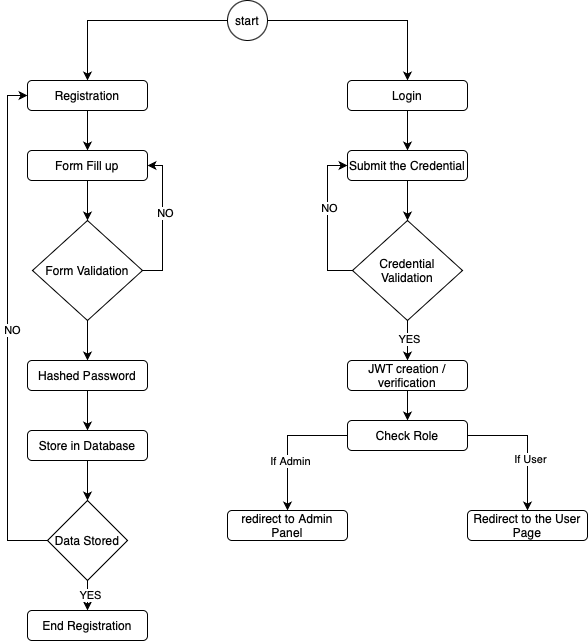

The diagram above was exported from draw.io. Its source (the exported page's mxGraphModel, read from the mxfile embedded in the PNG):
<mxGraphModel dx="1740" dy="675" grid="1" gridSize="10" guides="1" tooltips="1" connect="1" arrows="1" fold="1" page="1" pageScale="1" pageWidth="827" pageHeight="1169" math="0" shadow="0">
  <root>
    <mxCell id="WIyWlLk6GJQsqaUBKTNV-0" />
    <mxCell id="WIyWlLk6GJQsqaUBKTNV-1" parent="WIyWlLk6GJQsqaUBKTNV-0" />
    <mxCell id="ZZYE-I0VGxLyNERj9Y0E-6" style="edgeStyle=orthogonalEdgeStyle;rounded=0;orthogonalLoop=1;jettySize=auto;html=1;exitX=0;exitY=0.5;exitDx=0;exitDy=0;entryX=0.5;entryY=0;entryDx=0;entryDy=0;" edge="1" parent="WIyWlLk6GJQsqaUBKTNV-1" source="ZZYE-I0VGxLyNERj9Y0E-0" target="ZZYE-I0VGxLyNERj9Y0E-1">
      <mxGeometry relative="1" as="geometry" />
    </mxCell>
    <mxCell id="ZZYE-I0VGxLyNERj9Y0E-7" style="edgeStyle=orthogonalEdgeStyle;rounded=0;orthogonalLoop=1;jettySize=auto;html=1;exitX=1;exitY=0.5;exitDx=0;exitDy=0;entryX=0.5;entryY=0;entryDx=0;entryDy=0;" edge="1" parent="WIyWlLk6GJQsqaUBKTNV-1" source="ZZYE-I0VGxLyNERj9Y0E-0" target="ZZYE-I0VGxLyNERj9Y0E-2">
      <mxGeometry relative="1" as="geometry" />
    </mxCell>
    <mxCell id="ZZYE-I0VGxLyNERj9Y0E-0" value="start" style="ellipse;whiteSpace=wrap;html=1;aspect=fixed;" vertex="1" parent="WIyWlLk6GJQsqaUBKTNV-1">
      <mxGeometry x="400" y="40" width="40" height="40" as="geometry" />
    </mxCell>
    <mxCell id="ZZYE-I0VGxLyNERj9Y0E-11" style="edgeStyle=orthogonalEdgeStyle;rounded=0;orthogonalLoop=1;jettySize=auto;html=1;exitX=0.5;exitY=1;exitDx=0;exitDy=0;entryX=0.5;entryY=0;entryDx=0;entryDy=0;" edge="1" parent="WIyWlLk6GJQsqaUBKTNV-1" source="ZZYE-I0VGxLyNERj9Y0E-1" target="ZZYE-I0VGxLyNERj9Y0E-9">
      <mxGeometry relative="1" as="geometry" />
    </mxCell>
    <mxCell id="ZZYE-I0VGxLyNERj9Y0E-1" value="Registration" style="rounded=1;whiteSpace=wrap;html=1;" vertex="1" parent="WIyWlLk6GJQsqaUBKTNV-1">
      <mxGeometry x="200" y="120" width="120" height="30" as="geometry" />
    </mxCell>
    <mxCell id="ZZYE-I0VGxLyNERj9Y0E-12" style="edgeStyle=orthogonalEdgeStyle;rounded=0;orthogonalLoop=1;jettySize=auto;html=1;exitX=0.5;exitY=1;exitDx=0;exitDy=0;entryX=0.5;entryY=0;entryDx=0;entryDy=0;" edge="1" parent="WIyWlLk6GJQsqaUBKTNV-1" source="ZZYE-I0VGxLyNERj9Y0E-2" target="ZZYE-I0VGxLyNERj9Y0E-10">
      <mxGeometry relative="1" as="geometry" />
    </mxCell>
    <mxCell id="ZZYE-I0VGxLyNERj9Y0E-2" value="Login" style="rounded=1;whiteSpace=wrap;html=1;" vertex="1" parent="WIyWlLk6GJQsqaUBKTNV-1">
      <mxGeometry x="520" y="120" width="120" height="30" as="geometry" />
    </mxCell>
    <mxCell id="ZZYE-I0VGxLyNERj9Y0E-14" style="edgeStyle=orthogonalEdgeStyle;rounded=0;orthogonalLoop=1;jettySize=auto;html=1;exitX=0.5;exitY=1;exitDx=0;exitDy=0;entryX=0.5;entryY=0;entryDx=0;entryDy=0;" edge="1" parent="WIyWlLk6GJQsqaUBKTNV-1" source="ZZYE-I0VGxLyNERj9Y0E-9" target="ZZYE-I0VGxLyNERj9Y0E-13">
      <mxGeometry relative="1" as="geometry" />
    </mxCell>
    <mxCell id="ZZYE-I0VGxLyNERj9Y0E-9" value="Form Fill up" style="rounded=1;whiteSpace=wrap;html=1;" vertex="1" parent="WIyWlLk6GJQsqaUBKTNV-1">
      <mxGeometry x="200" y="190" width="120" height="30" as="geometry" />
    </mxCell>
    <mxCell id="ZZYE-I0VGxLyNERj9Y0E-18" style="edgeStyle=orthogonalEdgeStyle;rounded=0;orthogonalLoop=1;jettySize=auto;html=1;exitX=0.5;exitY=1;exitDx=0;exitDy=0;entryX=0.5;entryY=0;entryDx=0;entryDy=0;" edge="1" parent="WIyWlLk6GJQsqaUBKTNV-1" source="ZZYE-I0VGxLyNERj9Y0E-10" target="ZZYE-I0VGxLyNERj9Y0E-17">
      <mxGeometry relative="1" as="geometry" />
    </mxCell>
    <mxCell id="ZZYE-I0VGxLyNERj9Y0E-10" value="Submit the Credential" style="rounded=1;whiteSpace=wrap;html=1;" vertex="1" parent="WIyWlLk6GJQsqaUBKTNV-1">
      <mxGeometry x="520" y="190" width="120" height="30" as="geometry" />
    </mxCell>
    <mxCell id="ZZYE-I0VGxLyNERj9Y0E-15" style="edgeStyle=orthogonalEdgeStyle;rounded=0;orthogonalLoop=1;jettySize=auto;html=1;exitX=1;exitY=0.5;exitDx=0;exitDy=0;entryX=1;entryY=0.5;entryDx=0;entryDy=0;" edge="1" parent="WIyWlLk6GJQsqaUBKTNV-1" source="ZZYE-I0VGxLyNERj9Y0E-13" target="ZZYE-I0VGxLyNERj9Y0E-9">
      <mxGeometry relative="1" as="geometry" />
    </mxCell>
    <mxCell id="ZZYE-I0VGxLyNERj9Y0E-16" value="NO" style="edgeLabel;html=1;align=center;verticalAlign=middle;resizable=0;points=[];" vertex="1" connectable="0" parent="ZZYE-I0VGxLyNERj9Y0E-15">
      <mxGeometry x="0.1141" y="-2" relative="1" as="geometry">
        <mxPoint as="offset" />
      </mxGeometry>
    </mxCell>
    <mxCell id="ZZYE-I0VGxLyNERj9Y0E-33" style="edgeStyle=orthogonalEdgeStyle;rounded=0;orthogonalLoop=1;jettySize=auto;html=1;exitX=0.5;exitY=1;exitDx=0;exitDy=0;entryX=0.5;entryY=0;entryDx=0;entryDy=0;" edge="1" parent="WIyWlLk6GJQsqaUBKTNV-1" source="ZZYE-I0VGxLyNERj9Y0E-13" target="ZZYE-I0VGxLyNERj9Y0E-30">
      <mxGeometry relative="1" as="geometry" />
    </mxCell>
    <mxCell id="ZZYE-I0VGxLyNERj9Y0E-13" value="Form Validation" style="rhombus;whiteSpace=wrap;html=1;" vertex="1" parent="WIyWlLk6GJQsqaUBKTNV-1">
      <mxGeometry x="205" y="260" width="110" height="100" as="geometry" />
    </mxCell>
    <mxCell id="ZZYE-I0VGxLyNERj9Y0E-19" style="edgeStyle=orthogonalEdgeStyle;rounded=0;orthogonalLoop=1;jettySize=auto;html=1;exitX=0;exitY=0.5;exitDx=0;exitDy=0;entryX=0;entryY=0.5;entryDx=0;entryDy=0;" edge="1" parent="WIyWlLk6GJQsqaUBKTNV-1" source="ZZYE-I0VGxLyNERj9Y0E-17" target="ZZYE-I0VGxLyNERj9Y0E-10">
      <mxGeometry relative="1" as="geometry" />
    </mxCell>
    <mxCell id="ZZYE-I0VGxLyNERj9Y0E-20" value="NO" style="edgeLabel;html=1;align=center;verticalAlign=middle;resizable=0;points=[];" vertex="1" connectable="0" parent="ZZYE-I0VGxLyNERj9Y0E-19">
      <mxGeometry x="0.1732" y="-1" relative="1" as="geometry">
        <mxPoint as="offset" />
      </mxGeometry>
    </mxCell>
    <mxCell id="ZZYE-I0VGxLyNERj9Y0E-22" style="edgeStyle=orthogonalEdgeStyle;rounded=0;orthogonalLoop=1;jettySize=auto;html=1;exitX=0.5;exitY=1;exitDx=0;exitDy=0;entryX=0.5;entryY=0;entryDx=0;entryDy=0;" edge="1" parent="WIyWlLk6GJQsqaUBKTNV-1" source="ZZYE-I0VGxLyNERj9Y0E-17" target="ZZYE-I0VGxLyNERj9Y0E-21">
      <mxGeometry relative="1" as="geometry" />
    </mxCell>
    <mxCell id="ZZYE-I0VGxLyNERj9Y0E-23" value="YES" style="edgeLabel;html=1;align=center;verticalAlign=middle;resizable=0;points=[];" vertex="1" connectable="0" parent="ZZYE-I0VGxLyNERj9Y0E-22">
      <mxGeometry x="-0.0995" y="1" relative="1" as="geometry">
        <mxPoint as="offset" />
      </mxGeometry>
    </mxCell>
    <mxCell id="ZZYE-I0VGxLyNERj9Y0E-17" value="Credential Validation" style="rhombus;whiteSpace=wrap;html=1;" vertex="1" parent="WIyWlLk6GJQsqaUBKTNV-1">
      <mxGeometry x="525" y="260" width="110" height="100" as="geometry" />
    </mxCell>
    <mxCell id="ZZYE-I0VGxLyNERj9Y0E-25" style="edgeStyle=orthogonalEdgeStyle;rounded=0;orthogonalLoop=1;jettySize=auto;html=1;exitX=0.5;exitY=1;exitDx=0;exitDy=0;entryX=0.5;entryY=0;entryDx=0;entryDy=0;" edge="1" parent="WIyWlLk6GJQsqaUBKTNV-1" source="ZZYE-I0VGxLyNERj9Y0E-21" target="ZZYE-I0VGxLyNERj9Y0E-24">
      <mxGeometry relative="1" as="geometry" />
    </mxCell>
    <mxCell id="ZZYE-I0VGxLyNERj9Y0E-21" value="JWT creation / verification" style="rounded=1;whiteSpace=wrap;html=1;" vertex="1" parent="WIyWlLk6GJQsqaUBKTNV-1">
      <mxGeometry x="520" y="400" width="120" height="30" as="geometry" />
    </mxCell>
    <mxCell id="ZZYE-I0VGxLyNERj9Y0E-28" style="edgeStyle=orthogonalEdgeStyle;rounded=0;orthogonalLoop=1;jettySize=auto;html=1;exitX=0;exitY=0.5;exitDx=0;exitDy=0;entryX=0.5;entryY=0;entryDx=0;entryDy=0;" edge="1" parent="WIyWlLk6GJQsqaUBKTNV-1" source="ZZYE-I0VGxLyNERj9Y0E-24" target="ZZYE-I0VGxLyNERj9Y0E-26">
      <mxGeometry relative="1" as="geometry" />
    </mxCell>
    <mxCell id="ZZYE-I0VGxLyNERj9Y0E-36" value="If Admin" style="edgeLabel;html=1;align=center;verticalAlign=middle;resizable=0;points=[];" vertex="1" connectable="0" parent="ZZYE-I0VGxLyNERj9Y0E-28">
      <mxGeometry x="0.2594" y="2" relative="1" as="geometry">
        <mxPoint as="offset" />
      </mxGeometry>
    </mxCell>
    <mxCell id="ZZYE-I0VGxLyNERj9Y0E-29" style="edgeStyle=orthogonalEdgeStyle;rounded=0;orthogonalLoop=1;jettySize=auto;html=1;exitX=1;exitY=0.5;exitDx=0;exitDy=0;entryX=0.5;entryY=0;entryDx=0;entryDy=0;" edge="1" parent="WIyWlLk6GJQsqaUBKTNV-1" source="ZZYE-I0VGxLyNERj9Y0E-24" target="ZZYE-I0VGxLyNERj9Y0E-27">
      <mxGeometry relative="1" as="geometry" />
    </mxCell>
    <mxCell id="ZZYE-I0VGxLyNERj9Y0E-37" value="If User" style="edgeLabel;html=1;align=center;verticalAlign=middle;resizable=0;points=[];" vertex="1" connectable="0" parent="ZZYE-I0VGxLyNERj9Y0E-29">
      <mxGeometry x="0.2298" y="2" relative="1" as="geometry">
        <mxPoint as="offset" />
      </mxGeometry>
    </mxCell>
    <mxCell id="ZZYE-I0VGxLyNERj9Y0E-24" value="Check Role" style="rounded=1;whiteSpace=wrap;html=1;" vertex="1" parent="WIyWlLk6GJQsqaUBKTNV-1">
      <mxGeometry x="520" y="460" width="120" height="30" as="geometry" />
    </mxCell>
    <mxCell id="ZZYE-I0VGxLyNERj9Y0E-26" value="redirect to Admin Panel" style="rounded=1;whiteSpace=wrap;html=1;" vertex="1" parent="WIyWlLk6GJQsqaUBKTNV-1">
      <mxGeometry x="400" y="550" width="120" height="30" as="geometry" />
    </mxCell>
    <mxCell id="ZZYE-I0VGxLyNERj9Y0E-27" value="Redirect to the User Page" style="rounded=1;whiteSpace=wrap;html=1;" vertex="1" parent="WIyWlLk6GJQsqaUBKTNV-1">
      <mxGeometry x="640" y="550" width="120" height="30" as="geometry" />
    </mxCell>
    <mxCell id="ZZYE-I0VGxLyNERj9Y0E-34" style="edgeStyle=orthogonalEdgeStyle;rounded=0;orthogonalLoop=1;jettySize=auto;html=1;exitX=0.5;exitY=1;exitDx=0;exitDy=0;entryX=0.5;entryY=0;entryDx=0;entryDy=0;" edge="1" parent="WIyWlLk6GJQsqaUBKTNV-1" source="ZZYE-I0VGxLyNERj9Y0E-30" target="ZZYE-I0VGxLyNERj9Y0E-31">
      <mxGeometry relative="1" as="geometry" />
    </mxCell>
    <mxCell id="ZZYE-I0VGxLyNERj9Y0E-30" value="Hashed Password" style="rounded=1;whiteSpace=wrap;html=1;" vertex="1" parent="WIyWlLk6GJQsqaUBKTNV-1">
      <mxGeometry x="200" y="400" width="120" height="30" as="geometry" />
    </mxCell>
    <mxCell id="ZZYE-I0VGxLyNERj9Y0E-43" style="edgeStyle=orthogonalEdgeStyle;rounded=0;orthogonalLoop=1;jettySize=auto;html=1;exitX=0.5;exitY=1;exitDx=0;exitDy=0;entryX=0.5;entryY=0;entryDx=0;entryDy=0;" edge="1" parent="WIyWlLk6GJQsqaUBKTNV-1" source="ZZYE-I0VGxLyNERj9Y0E-31" target="ZZYE-I0VGxLyNERj9Y0E-40">
      <mxGeometry relative="1" as="geometry" />
    </mxCell>
    <mxCell id="ZZYE-I0VGxLyNERj9Y0E-31" value="Store in Database" style="rounded=1;whiteSpace=wrap;html=1;" vertex="1" parent="WIyWlLk6GJQsqaUBKTNV-1">
      <mxGeometry x="200" y="470" width="120" height="30" as="geometry" />
    </mxCell>
    <mxCell id="ZZYE-I0VGxLyNERj9Y0E-38" value="End Registration" style="rounded=1;whiteSpace=wrap;html=1;" vertex="1" parent="WIyWlLk6GJQsqaUBKTNV-1">
      <mxGeometry x="200" y="650" width="120" height="30" as="geometry" />
    </mxCell>
    <mxCell id="ZZYE-I0VGxLyNERj9Y0E-41" style="edgeStyle=orthogonalEdgeStyle;rounded=0;orthogonalLoop=1;jettySize=auto;html=1;exitX=0.5;exitY=1;exitDx=0;exitDy=0;entryX=0.5;entryY=0;entryDx=0;entryDy=0;" edge="1" parent="WIyWlLk6GJQsqaUBKTNV-1" source="ZZYE-I0VGxLyNERj9Y0E-40" target="ZZYE-I0VGxLyNERj9Y0E-38">
      <mxGeometry relative="1" as="geometry" />
    </mxCell>
    <mxCell id="ZZYE-I0VGxLyNERj9Y0E-42" value="YES" style="edgeLabel;html=1;align=center;verticalAlign=middle;resizable=0;points=[];" vertex="1" connectable="0" parent="ZZYE-I0VGxLyNERj9Y0E-41">
      <mxGeometry x="-0.0659" y="2" relative="1" as="geometry">
        <mxPoint as="offset" />
      </mxGeometry>
    </mxCell>
    <mxCell id="ZZYE-I0VGxLyNERj9Y0E-44" style="edgeStyle=orthogonalEdgeStyle;rounded=0;orthogonalLoop=1;jettySize=auto;html=1;exitX=0;exitY=0.5;exitDx=0;exitDy=0;entryX=0;entryY=0.5;entryDx=0;entryDy=0;" edge="1" parent="WIyWlLk6GJQsqaUBKTNV-1" source="ZZYE-I0VGxLyNERj9Y0E-40" target="ZZYE-I0VGxLyNERj9Y0E-1">
      <mxGeometry relative="1" as="geometry" />
    </mxCell>
    <mxCell id="ZZYE-I0VGxLyNERj9Y0E-45" value="NO" style="edgeLabel;html=1;align=center;verticalAlign=middle;resizable=0;points=[];" vertex="1" connectable="0" parent="ZZYE-I0VGxLyNERj9Y0E-44">
      <mxGeometry x="-0.006" y="-4" relative="1" as="geometry">
        <mxPoint as="offset" />
      </mxGeometry>
    </mxCell>
    <mxCell id="ZZYE-I0VGxLyNERj9Y0E-40" value="Data Stored" style="rhombus;whiteSpace=wrap;html=1;" vertex="1" parent="WIyWlLk6GJQsqaUBKTNV-1">
      <mxGeometry x="220" y="540" width="80" height="80" as="geometry" />
    </mxCell>
  </root>
</mxGraphModel>